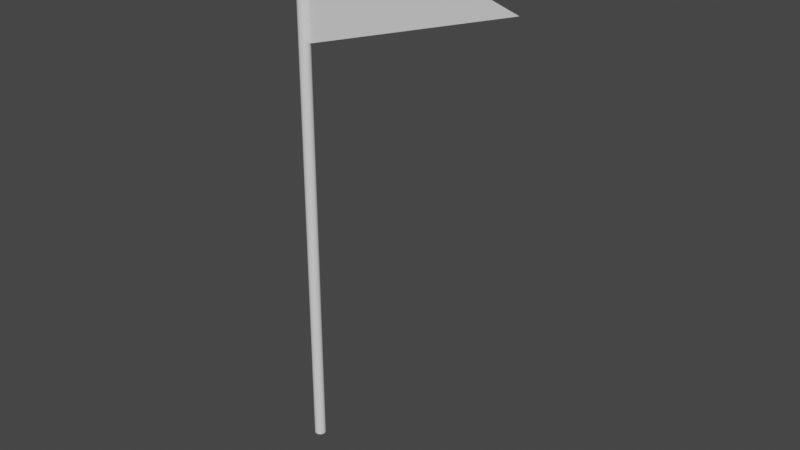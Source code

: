 # Source: flag.blend  (saved by Blender 2.80.75; exported with 4.5.12 LTS)
import bpy
from mathutils import Matrix  # noqa: F401  (used for matrix-valued properties, if any)

bpy.ops.wm.read_factory_settings(use_empty=True)
scene = bpy.context.scene
scene.name = 'Scene'

# ---- collections
col_collection = bpy.data.collections.new('Collection'); scene.collection.children.link(col_collection)

# ---- world
world_world = bpy.data.worlds.new('World'); scene.world = world_world
world_world.use_nodes = True; world_world.node_tree.nodes.clear()
_N = world_world.node_tree.nodes; _L = world_world.node_tree.links
n0 = _N.new('ShaderNodeOutputWorld'); n0.name = 'World Output'; n0.location = (300, 300)
n1 = _N.new('ShaderNodeBackground'); n1.name = 'Background'; n1.location = (10, 300)
n1.inputs[0].default_value = (0.05088, 0.05088, 0.05088, 1.0)
_L.new(n1.outputs[0], n0.inputs[0])
n0.is_active_output = True
world_world.color = (0.05088, 0.05088, 0.05088)
world_world.use_sun_shadow = False
world_world.sun_shadow_jitter_overblur = 0.0

# ---- meshes
me_plane = bpy.data.meshes.new('Plane')
me_plane.from_pydata([(0.0, 4.986, -1.433e-06), (2.0, 4.384, -1.237e-06), (0.0, 3.781, -1.041e-06), (0.0, -1.629e-08, -0.05), (0.0, 5.0, -0.05), (0.009755, -1.598e-08, -0.04904), (0.009755, 5.0, -0.04904), (0.01913, -1.505e-08, -0.04619), (0.01913, 5.0, -0.0462), (0.02778, -1.355e-08, -0.04157), (0.02778, 5.0, -0.04157), (0.03536, -1.152e-08, -0.03536), (0.03536, 5.0, -0.03536), (0.04157, -9.051e-09, -0.02778), (0.04157, 5.0, -0.02778), (0.04619, -6.235e-09, -0.01913), (0.04619, 5.0, -0.01914), (0.04904, -3.178e-09, -0.009755), (0.04904, 5.0, -0.009756), (0.05, -1.23e-15, -3.775e-09), (0.05, 5.0, -1.414e-06), (0.04904, 3.178e-09, 0.009755), (0.04904, 5.0, 0.009753), (0.04619, 6.235e-09, 0.01913), (0.04619, 5.0, 0.01913), (0.04157, 9.051e-09, 0.02778), (0.04157, 5.0, 0.02778), (0.03536, 1.152e-08, 0.03536), (0.03536, 5.0, 0.03535), (0.02778, 1.355e-08, 0.04157), (0.02778, 5.0, 0.04157), (0.01913, 1.505e-08, 0.04619), (0.01913, 5.0, 0.04619), (0.009754, 1.598e-08, 0.04904), (0.009754, 5.0, 0.04904), (0.0, 1.629e-08, 0.05), (0.0, 5.0, 0.05), (-0.009755, 1.598e-08, 0.04904), (-0.009755, 5.0, 0.04904), (-0.01913, 1.505e-08, 0.04619), (-0.01913, 5.0, 0.04619), (-0.02778, 1.355e-08, 0.04157), (-0.02778, 5.0, 0.04157), (-0.03536, 1.152e-08, 0.03536), (-0.03536, 5.0, 0.03535), (-0.04157, 9.051e-09, 0.02778), (-0.04157, 5.0, 0.02778), (-0.04619, 6.235e-09, 0.01913), (-0.04619, 5.0, 0.01913), (-0.04904, 3.178e-09, 0.009754), (-0.04904, 5.0, 0.009753), (-0.05, -1.573e-14, -4.828e-08), (-0.05, 5.0, -1.459e-06), (-0.04904, -3.178e-09, -0.009755), (-0.04904, 5.0, -0.009756), (-0.04619, -6.235e-09, -0.01913), (-0.04619, 5.0, -0.01914), (-0.04157, -9.051e-09, -0.02778), (-0.04157, 5.0, -0.02778), (-0.03536, -1.152e-08, -0.03536), (-0.03536, 5.0, -0.03536), (-0.02778, -1.355e-08, -0.04157), (-0.02778, 5.0, -0.04157), (-0.01913, -1.505e-08, -0.04619), (-0.01913, 5.0, -0.0462), (-0.009754, -1.598e-08, -0.04904), (-0.009754, 5.0, -0.04904)], [], [(0, 1, 2), (3, 4, 6, 5), (5, 6, 8, 7), (7, 8, 10, 9), (9, 10, 12, 11), (11, 12, 14, 13), (13, 14, 16, 15), (15, 16, 18, 17), (17, 18, 20, 19), (19, 20, 22, 21), (21, 22, 24, 23), (23, 24, 26, 25), (25, 26, 28, 27), (27, 28, 30, 29), (29, 30, 32, 31), (31, 32, 34, 33), (33, 34, 36, 35), (35, 36, 38, 37), (37, 38, 40, 39), (39, 40, 42, 41), (41, 42, 44, 43), (43, 44, 46, 45), (45, 46, 48, 47), (47, 48, 50, 49), (49, 50, 52, 51), (51, 52, 54, 53), (53, 54, 56, 55), (55, 56, 58, 57), (57, 58, 60, 59), (59, 60, 62, 61), (61, 62, 64, 63), (6, 4, 66, 64, 62, 60, 58, 56, 54, 52, 50, 48, 46, 44, 42, 40, 38, 36, 34, 32, 30, 28, 26, 24, 22, 20, 18, 16, 14, 12, 10, 8), (63, 64, 66, 65), (65, 66, 4, 3), (3, 5, 7, 9, 11, 13, 15, 17, 19, 21, 23, 25, 27, 29, 31, 33, 35, 37, 39, 41, 43, 45, 47, 49, 51, 53, 55, 57, 59, 61, 63, 65)])
_uv = me_plane.uv_layers.new(name='UVMap')
_uv.uv.foreach_set('vector', [0.0, 0.0, 1.0, 1.0, 0.0, 1.0, 1.0, 0.5, 1.0, 1.0, 0.9688, 1.0, 0.9688, 0.5, 0.9688, 0.5, 0.9688, 1.0, 0.9375, 1.0, 0.9375, 0.5, 0.9375, 0.5, 0.9375, 1.0, 0.9062, 1.0, 0.9062, 0.5, 0.9062, 0.5, 0.9062, 1.0, 0.875, 1.0, 0.875, 0.5, 0.875, 0.5, 0.875, 1.0, 0.8438, 1.0, 0.8438, 0.5, 0.8438, 0.5, 0.8438, 1.0, 0.8125, 1.0, 0.8125, 0.5, 0.8125, 0.5, 0.8125, 1.0, 0.7812, 1.0, 0.7812, 0.5, 0.7812, 0.5, 0.7812, 1.0, 0.75, 1.0, 0.75, 0.5, 0.75, 0.5, 0.75, 1.0, 0.7188, 1.0, 0.7188, 0.5, 0.7188, 0.5, 0.7188, 1.0, 0.6875, 1.0, 0.6875, 0.5, 0.6875, 0.5, 0.6875, 1.0, 0.6562, 1.0, 0.6562, 0.5, 0.6562, 0.5, 0.6562, 1.0, 0.625, 1.0, 0.625, 0.5, 0.625, 0.5, 0.625, 1.0, 0.5938, 1.0, 0.5938, 0.5, 0.5938, 0.5, 0.5938, 1.0, 0.5625, 1.0, 0.5625, 0.5, 0.5625, 0.5, 0.5625, 1.0, 0.5312, 1.0, 0.5312, 0.5, 0.5312, 0.5, 0.5312, 1.0, 0.5, 1.0, 0.5, 0.5, 0.5, 0.5, 0.5, 1.0, 0.4688, 1.0, 0.4688, 0.5, 0.4688, 0.5, 0.4688, 1.0, 0.4375, 1.0, 0.4375, 0.5, 0.4375, 0.5, 0.4375, 1.0, 0.4062, 1.0, 0.4062, 0.5, 0.4062, 0.5, 0.4062, 1.0, 0.375, 1.0, 0.375, 0.5, 0.375, 0.5, 0.375, 1.0, 0.3438, 1.0, 0.3438, 0.5, 0.3438, 0.5, 0.3438, 1.0, 0.3125, 1.0, 0.3125, 0.5, 0.3125, 0.5, 0.3125, 1.0, 0.2812, 1.0, 0.2812, 0.5, 0.2812, 0.5, 0.2812, 1.0, 0.25, 1.0, 0.25, 0.5, 0.25, 0.5, 0.25, 1.0, 0.2188, 1.0, 0.2188, 0.5, 0.2188, 0.5, 0.2188, 1.0, 0.1875, 1.0, 0.1875, 0.5, 0.1875, 0.5, 0.1875, 1.0, 0.1562, 1.0, 0.1562, 0.5, 0.1562, 0.5, 0.1562, 1.0, 0.125, 1.0, 0.125, 0.5, 0.125, 0.5, 0.125, 1.0, 0.09375, 1.0, 0.09375, 0.5, 0.09375, 0.5, 0.09375, 1.0, 0.0625, 1.0, 0.0625, 0.5, 0.2968, 0.4854, 0.25, 0.49, 0.2032, 0.4854, 0.1582, 0.4717, 0.1167, 0.4496, 0.08029, 0.4197, 0.05045, 0.3833, 0.02827, 0.3418, 0.01461, 0.2968, 0.01, 0.25, 0.01461, 0.2032, 0.02827, 0.1582, 0.05045, 0.1167, 0.08029, 0.08029, 0.1167, 0.05045, 0.1582, 0.02827, 0.2032, 0.01461, 0.25, 0.01, 0.2968, 0.01461, 0.3418, 0.02827, 0.3833, 0.05045, 0.4197, 0.08029, 0.4496, 0.1167, 0.4717, 0.1582, 0.4854, 0.2032, 0.49, 0.25, 0.4854, 0.2968, 0.4717, 0.3418, 0.4496, 0.3833, 0.4197, 0.4197, 0.3833, 0.4496, 0.3418, 0.4717, 0.0625, 0.5, 0.0625, 1.0, 0.03125, 1.0, 0.03125, 0.5, 0.03125, 0.5, 0.03125, 1.0, 0.0, 1.0, 0.0, 0.5, 0.75, 0.49, 0.7968, 0.4854, 0.8418, 0.4717, 0.8833, 0.4496, 0.9197, 0.4197, 0.9496, 0.3833, 0.9717, 0.3418, 0.9854, 0.2968, 0.99, 0.25, 0.9854, 0.2032, 0.9717, 0.1582, 0.9496, 0.1167, 0.9197, 0.08029, 0.8833, 0.05045, 0.8418, 0.02827, 0.7968, 0.01461, 0.75, 0.01, 0.7032, 0.01461, 0.6582, 0.02827, 0.6167, 0.05045, 0.5803, 0.08029, 0.5504, 0.1167, 0.5283, 0.1582, 0.5146, 0.2032, 0.51, 0.25, 0.5146, 0.2968, 0.5283, 0.3418, 0.5504, 0.3833, 0.5803, 0.4197, 0.6167, 0.4496, 0.6582, 0.4717, 0.7032, 0.4854])
me_plane.use_remesh_preserve_volume = False
me_plane.use_remesh_preserve_attributes = False
me_plane.use_mirror_vertex_groups = False
me_plane.update()

# ---- objects
ob_plane = bpy.data.objects.new('Plane', me_plane)

# ---- transforms, parenting, visibility, modifiers, constraints
ob_plane.location = (0.0, 0.0, 0.0)
ob_plane.rotation_euler = (1.571, -0.0, 0.0)
ob_plane.scale = (0.8, 0.8, 0.8)
ob_plane.lineart.crease_threshold = 0.0

# ---- collection membership
col_collection.objects.link(ob_plane)

# ---- scene / render settings (as saved in the file)
scene.frame_start = 1; scene.frame_end = 250; scene.frame_set(1)
scene.render.engine = 'BLENDER_EEVEE_NEXT'
scene.cycles.use_denoising = False
scene.cycles.samples = 128
scene.cycles.sampling_pattern = 'TABULATED_SOBOL'
scene.cycles.use_adaptive_sampling = False
scene.cycles.use_light_tree = False
scene.view_settings.view_transform = 'Filmic'
bpy.context.view_layer.update()

# ---- added for rendering (the .blend has no active camera and no usable light): camera, sun
cam_auto = bpy.data.cameras.new('AutoCamera')
cam_auto.lens = 50.0
cam_auto.sensor_width = 36.0
cam_auto.clip_end = 1000.0
ob_auto_camera = bpy.data.objects.new('AutoCamera', cam_auto)
scene.collection.objects.link(ob_auto_camera)
ob_auto_camera.location = (4.78057, -4.80068, 5.20045)
ob_auto_camera.rotation_euler = (1.09748, -7.21219e-08, 0.694738)
scene.camera = ob_auto_camera
light_auto_sun = bpy.data.lights.new('AutoSun', 'SUN')
light_auto_sun.energy = 3.0
light_auto_sun.angle = 0.0523599
ob_auto_sun = bpy.data.objects.new('AutoSun', light_auto_sun)
scene.collection.objects.link(ob_auto_sun)
ob_auto_sun.rotation_euler = (0.872665, 0.174533, 0.523599)
bpy.context.view_layer.update()
